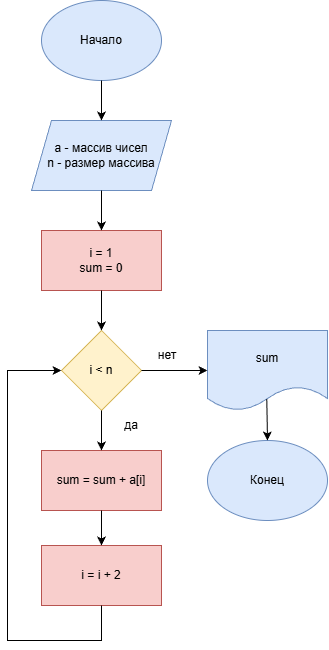

The diagram above was exported from draw.io. Its source (the exported page's mxGraphModel, read from the mxfile embedded in the PNG):
<mxGraphModel dx="1106" dy="654" grid="1" gridSize="10" guides="1" tooltips="1" connect="1" arrows="1" fold="1" page="1" pageScale="1" pageWidth="827" pageHeight="1169" math="0" shadow="0">
  <root>
    <mxCell id="0" />
    <mxCell id="1" parent="0" />
    <mxCell id="39NBX2S8FsjkgJlVHTTh-1" parent="1" style="ellipse;whiteSpace=wrap;html=1;fillColor=#dae8fc;strokeColor=#6c8ebf;" value="Начало" vertex="1">
      <mxGeometry height="80" width="120" x="354" y="40" as="geometry" />
    </mxCell>
    <mxCell id="39NBX2S8FsjkgJlVHTTh-2" parent="1" style="shape=parallelogram;perimeter=parallelogramPerimeter;whiteSpace=wrap;html=1;fixedSize=1;fillColor=#dae8fc;strokeColor=#6c8ebf;" value="a - массив чисел&lt;div&gt;n - размер массива&lt;/div&gt;" vertex="1">
      <mxGeometry height="70" width="140" x="344" y="160" as="geometry" />
    </mxCell>
    <mxCell id="39NBX2S8FsjkgJlVHTTh-3" parent="1" style="rounded=0;whiteSpace=wrap;html=1;fillColor=#f8cecc;strokeColor=#b85450;" value="i = 1&lt;div&gt;sum = 0&lt;/div&gt;" vertex="1">
      <mxGeometry height="60" width="120" x="354" y="270" as="geometry" />
    </mxCell>
    <mxCell id="39NBX2S8FsjkgJlVHTTh-4" edge="1" parent="1" source="39NBX2S8FsjkgJlVHTTh-2" style="endArrow=classic;html=1;rounded=0;exitX=0.5;exitY=1;exitDx=0;exitDy=0;entryX=0.5;entryY=0;entryDx=0;entryDy=0;" target="39NBX2S8FsjkgJlVHTTh-3" value="">
      <mxGeometry height="50" relative="1" width="50" as="geometry">
        <mxPoint x="370" y="270" as="sourcePoint" />
        <mxPoint x="410" y="280" as="targetPoint" />
      </mxGeometry>
    </mxCell>
    <mxCell id="39NBX2S8FsjkgJlVHTTh-5" edge="1" parent="1" source="39NBX2S8FsjkgJlVHTTh-1" style="endArrow=classic;html=1;rounded=0;entryX=0.5;entryY=0;entryDx=0;entryDy=0;exitX=0.5;exitY=1;exitDx=0;exitDy=0;" target="39NBX2S8FsjkgJlVHTTh-2" value="">
      <mxGeometry height="50" relative="1" width="50" as="geometry">
        <mxPoint x="370" y="270" as="sourcePoint" />
        <mxPoint x="420" y="220" as="targetPoint" />
      </mxGeometry>
    </mxCell>
    <mxCell id="39NBX2S8FsjkgJlVHTTh-6" parent="1" style="rhombus;whiteSpace=wrap;html=1;fillColor=#fff2cc;strokeColor=#d6b656;" value="i &amp;lt; n" vertex="1">
      <mxGeometry height="80" width="80" x="374" y="370" as="geometry" />
    </mxCell>
    <mxCell id="39NBX2S8FsjkgJlVHTTh-7" edge="1" parent="1" source="39NBX2S8FsjkgJlVHTTh-3" style="endArrow=classic;html=1;rounded=0;entryX=0.5;entryY=0;entryDx=0;entryDy=0;exitX=0.5;exitY=1;exitDx=0;exitDy=0;" target="39NBX2S8FsjkgJlVHTTh-6" value="">
      <mxGeometry height="50" relative="1" width="50" as="geometry">
        <mxPoint x="370" y="270" as="sourcePoint" />
        <mxPoint x="420" y="220" as="targetPoint" />
      </mxGeometry>
    </mxCell>
    <mxCell id="39NBX2S8FsjkgJlVHTTh-8" parent="1" style="rounded=0;whiteSpace=wrap;html=1;fillColor=#f8cecc;strokeColor=#b85450;" value="sum = sum + a[i]" vertex="1">
      <mxGeometry height="60" width="120" x="354" y="490" as="geometry" />
    </mxCell>
    <mxCell id="39NBX2S8FsjkgJlVHTTh-9" edge="1" parent="1" source="39NBX2S8FsjkgJlVHTTh-6" style="endArrow=classic;html=1;rounded=0;entryX=0.5;entryY=0;entryDx=0;entryDy=0;exitX=0.5;exitY=1;exitDx=0;exitDy=0;" target="39NBX2S8FsjkgJlVHTTh-8" value="">
      <mxGeometry height="50" relative="1" width="50" as="geometry">
        <mxPoint x="370" y="470" as="sourcePoint" />
        <mxPoint x="420" y="420" as="targetPoint" />
      </mxGeometry>
    </mxCell>
    <mxCell id="39NBX2S8FsjkgJlVHTTh-10" parent="1" style="rounded=0;whiteSpace=wrap;html=1;fillColor=#f8cecc;strokeColor=#b85450;" value="i = i + 2" vertex="1">
      <mxGeometry height="60" width="120" x="354" y="585" as="geometry" />
    </mxCell>
    <mxCell id="39NBX2S8FsjkgJlVHTTh-11" edge="1" parent="1" source="39NBX2S8FsjkgJlVHTTh-8" style="endArrow=classic;html=1;rounded=0;entryX=0.5;entryY=0;entryDx=0;entryDy=0;exitX=0.5;exitY=1;exitDx=0;exitDy=0;" target="39NBX2S8FsjkgJlVHTTh-10" value="">
      <mxGeometry height="50" relative="1" width="50" as="geometry">
        <mxPoint x="370" y="570" as="sourcePoint" />
        <mxPoint x="420" y="520" as="targetPoint" />
      </mxGeometry>
    </mxCell>
    <mxCell id="39NBX2S8FsjkgJlVHTTh-12" edge="1" parent="1" source="39NBX2S8FsjkgJlVHTTh-10" style="endArrow=classic;html=1;rounded=0;exitX=0.5;exitY=1;exitDx=0;exitDy=0;entryX=0;entryY=0.5;entryDx=0;entryDy=0;" target="39NBX2S8FsjkgJlVHTTh-6" value="">
      <mxGeometry height="50" relative="1" width="50" as="geometry">
        <Array as="points">
          <mxPoint x="414" y="680" />
          <mxPoint x="320" y="680" />
          <mxPoint x="320" y="410" />
        </Array>
        <mxPoint x="370" y="570" as="sourcePoint" />
        <mxPoint x="420" y="520" as="targetPoint" />
      </mxGeometry>
    </mxCell>
    <mxCell id="39NBX2S8FsjkgJlVHTTh-13" parent="1" style="text;html=1;whiteSpace=wrap;strokeColor=none;fillColor=none;align=center;verticalAlign=middle;rounded=0;" value="да" vertex="1">
      <mxGeometry height="30" width="60" x="414" y="450" as="geometry" />
    </mxCell>
    <mxCell id="39NBX2S8FsjkgJlVHTTh-14" parent="1" style="shape=document;whiteSpace=wrap;html=1;boundedLbl=1;fillColor=#dae8fc;strokeColor=#6c8ebf;" value="sum" vertex="1">
      <mxGeometry height="80" width="120" x="520" y="370" as="geometry" />
    </mxCell>
    <mxCell id="39NBX2S8FsjkgJlVHTTh-15" edge="1" parent="1" source="39NBX2S8FsjkgJlVHTTh-6" style="endArrow=classic;html=1;rounded=0;entryX=0;entryY=0.5;entryDx=0;entryDy=0;exitX=1;exitY=0.5;exitDx=0;exitDy=0;" target="39NBX2S8FsjkgJlVHTTh-14" value="">
      <mxGeometry height="50" relative="1" width="50" as="geometry">
        <mxPoint x="370" y="470" as="sourcePoint" />
        <mxPoint x="420" y="420" as="targetPoint" />
      </mxGeometry>
    </mxCell>
    <mxCell id="39NBX2S8FsjkgJlVHTTh-16" parent="1" style="ellipse;whiteSpace=wrap;html=1;fillColor=#dae8fc;strokeColor=#6c8ebf;" value="Конец" vertex="1">
      <mxGeometry height="80" width="120" x="520" y="480" as="geometry" />
    </mxCell>
    <mxCell id="39NBX2S8FsjkgJlVHTTh-17" parent="1" style="text;html=1;whiteSpace=wrap;strokeColor=none;fillColor=none;align=center;verticalAlign=middle;rounded=0;" value="нет" vertex="1">
      <mxGeometry height="30" width="60" x="450" y="380" as="geometry" />
    </mxCell>
    <mxCell id="39NBX2S8FsjkgJlVHTTh-18" edge="1" parent="1" source="39NBX2S8FsjkgJlVHTTh-14" style="endArrow=classic;html=1;rounded=0;entryX=0.5;entryY=0;entryDx=0;entryDy=0;exitX=0.494;exitY=0.858;exitDx=0;exitDy=0;exitPerimeter=0;" target="39NBX2S8FsjkgJlVHTTh-16" value="">
      <mxGeometry height="50" relative="1" width="50" as="geometry">
        <mxPoint x="370" y="470" as="sourcePoint" />
        <mxPoint x="420" y="420" as="targetPoint" />
      </mxGeometry>
    </mxCell>
  </root>
</mxGraphModel>